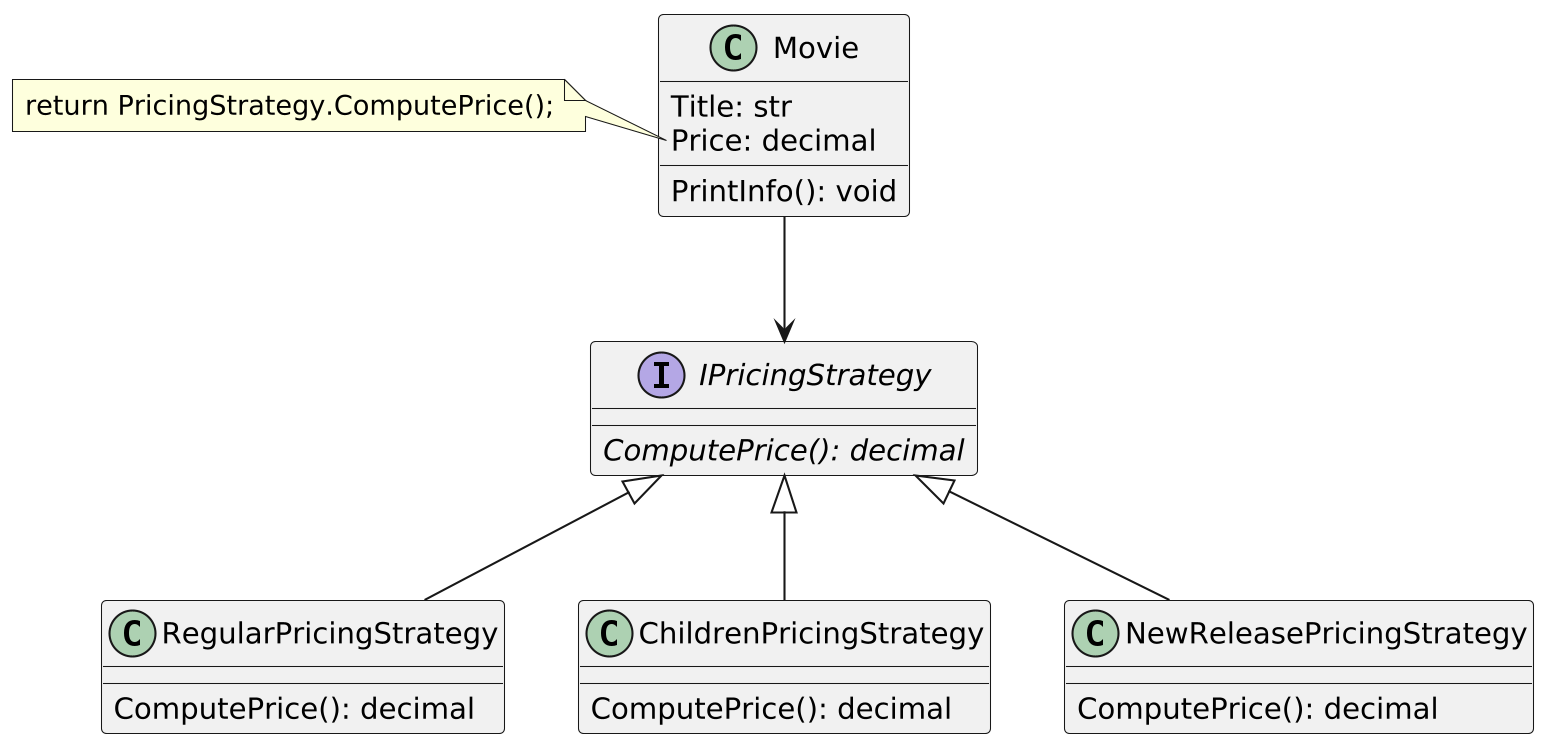

The diagram above was rendered by PlantUML. Its source (embedded in the PNG):
@startuml
skinparamlocked dpi 200

Interface IPricingStrategy {
    {abstract} ComputePrice(): decimal
}

class RegularPricingStrategy {
    ComputePrice(): decimal
}

class ChildrenPricingStrategy {
    ComputePrice(): decimal
}

class NewReleasePricingStrategy {
    ComputePrice(): decimal
}

IPricingStrategy <|-- RegularPricingStrategy
IPricingStrategy <|-- ChildrenPricingStrategy
IPricingStrategy <|-- NewReleasePricingStrategy

class Movie {
    Title: str
    Price: decimal
    PrintInfo(): void
}

note left of Movie::Price
    return PricingStrategy.ComputePrice();
end note

Movie --> IPricingStrategy

@enduml